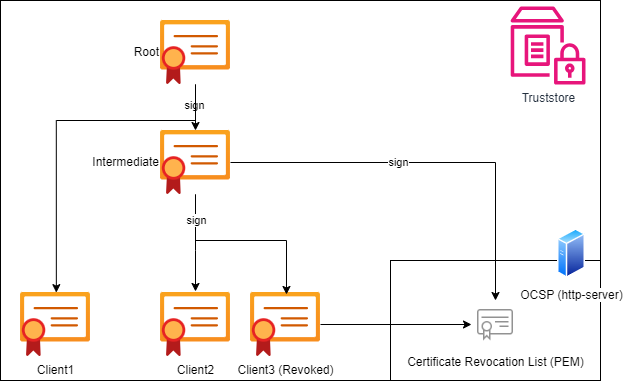

The diagram above was exported from draw.io. Its source (the exported page's mxGraphModel, read from the mxfile embedded in the PNG):
<mxGraphModel dx="1434" dy="772" grid="1" gridSize="10" guides="1" tooltips="1" connect="1" arrows="1" fold="1" page="1" pageScale="1" pageWidth="827" pageHeight="1169" math="0" shadow="0">
  <root>
    <mxCell id="0" />
    <mxCell id="1" parent="0" />
    <mxCell id="jxo4wJfxU3w7m4giDfeh-1" value="" style="rounded=0;whiteSpace=wrap;html=1;fillColor=none;" parent="1" vertex="1">
      <mxGeometry x="590" y="340" width="210" height="120" as="geometry" />
    </mxCell>
    <mxCell id="s567JbOFfg2GrU9ap00z-15" value="" style="rounded=0;whiteSpace=wrap;html=1;fillColor=none;" parent="1" vertex="1">
      <mxGeometry x="200" y="80" width="600" height="380" as="geometry" />
    </mxCell>
    <mxCell id="s567JbOFfg2GrU9ap00z-6" style="edgeStyle=orthogonalEdgeStyle;rounded=0;orthogonalLoop=1;jettySize=auto;html=1;" parent="1" source="s567JbOFfg2GrU9ap00z-1" target="s567JbOFfg2GrU9ap00z-2" edge="1">
      <mxGeometry relative="1" as="geometry" />
    </mxCell>
    <mxCell id="s567JbOFfg2GrU9ap00z-16" value="sign" style="edgeLabel;html=1;align=center;verticalAlign=middle;resizable=0;points=[];" parent="s567JbOFfg2GrU9ap00z-6" vertex="1" connectable="0">
      <mxGeometry x="-0.1087" y="-2" relative="1" as="geometry">
        <mxPoint as="offset" />
      </mxGeometry>
    </mxCell>
    <mxCell id="s567JbOFfg2GrU9ap00z-1" value="Root" style="image;aspect=fixed;html=1;points=[];align=right;fontSize=12;image=img/lib/azure2/app_services/App_Service_Certificates.svg;labelPosition=left;verticalLabelPosition=middle;verticalAlign=middle;" parent="1" vertex="1">
      <mxGeometry x="360" y="100" width="70" height="64" as="geometry" />
    </mxCell>
    <mxCell id="s567JbOFfg2GrU9ap00z-13" style="edgeStyle=orthogonalEdgeStyle;rounded=0;orthogonalLoop=1;jettySize=auto;html=1;" parent="1" source="s567JbOFfg2GrU9ap00z-2" target="s567JbOFfg2GrU9ap00z-10" edge="1">
      <mxGeometry relative="1" as="geometry" />
    </mxCell>
    <mxCell id="s567JbOFfg2GrU9ap00z-14" value="sign" style="edgeLabel;html=1;align=center;verticalAlign=middle;resizable=0;points=[];" parent="s567JbOFfg2GrU9ap00z-13" vertex="1" connectable="0">
      <mxGeometry x="-0.173" y="1" relative="1" as="geometry">
        <mxPoint as="offset" />
      </mxGeometry>
    </mxCell>
    <mxCell id="s567JbOFfg2GrU9ap00z-2" value="Intermediate" style="image;aspect=fixed;html=1;points=[];align=right;fontSize=12;image=img/lib/azure2/app_services/App_Service_Certificates.svg;labelPosition=left;verticalLabelPosition=middle;verticalAlign=middle;" parent="1" vertex="1">
      <mxGeometry x="360" y="210" width="70" height="64" as="geometry" />
    </mxCell>
    <mxCell id="s567JbOFfg2GrU9ap00z-3" value="Client1" style="image;aspect=fixed;html=1;points=[];align=center;fontSize=12;image=img/lib/azure2/app_services/App_Service_Certificates.svg;" parent="1" vertex="1">
      <mxGeometry x="220" y="372" width="70" height="64" as="geometry" />
    </mxCell>
    <mxCell id="s567JbOFfg2GrU9ap00z-4" value="Client2" style="image;aspect=fixed;html=1;points=[];align=center;fontSize=12;image=img/lib/azure2/app_services/App_Service_Certificates.svg;" parent="1" vertex="1">
      <mxGeometry x="360" y="372" width="70" height="64" as="geometry" />
    </mxCell>
    <mxCell id="s567JbOFfg2GrU9ap00z-12" style="edgeStyle=orthogonalEdgeStyle;rounded=0;orthogonalLoop=1;jettySize=auto;html=1;entryX=0;entryY=0.5;entryDx=0;entryDy=0;" parent="1" source="s567JbOFfg2GrU9ap00z-5" target="s567JbOFfg2GrU9ap00z-10" edge="1">
      <mxGeometry relative="1" as="geometry" />
    </mxCell>
    <mxCell id="s567JbOFfg2GrU9ap00z-5" value="Client3 (Revoked)" style="image;aspect=fixed;html=1;points=[];align=center;fontSize=12;image=img/lib/azure2/app_services/App_Service_Certificates.svg;" parent="1" vertex="1">
      <mxGeometry x="450" y="372" width="70" height="64" as="geometry" />
    </mxCell>
    <mxCell id="s567JbOFfg2GrU9ap00z-8" style="edgeStyle=orthogonalEdgeStyle;rounded=0;orthogonalLoop=1;jettySize=auto;html=1;entryX=0.5;entryY=-0.016;entryDx=0;entryDy=0;entryPerimeter=0;" parent="1" source="s567JbOFfg2GrU9ap00z-2" target="s567JbOFfg2GrU9ap00z-4" edge="1">
      <mxGeometry relative="1" as="geometry">
        <Array as="points">
          <mxPoint x="395" y="330" />
          <mxPoint x="395" y="330" />
        </Array>
      </mxGeometry>
    </mxCell>
    <mxCell id="s567JbOFfg2GrU9ap00z-9" style="edgeStyle=orthogonalEdgeStyle;rounded=0;orthogonalLoop=1;jettySize=auto;html=1;entryX=0.514;entryY=0.031;entryDx=0;entryDy=0;entryPerimeter=0;" parent="1" source="s567JbOFfg2GrU9ap00z-2" target="s567JbOFfg2GrU9ap00z-5" edge="1">
      <mxGeometry relative="1" as="geometry">
        <Array as="points">
          <mxPoint x="395" y="320" />
          <mxPoint x="486" y="320" />
        </Array>
      </mxGeometry>
    </mxCell>
    <mxCell id="s567JbOFfg2GrU9ap00z-17" value="sign" style="edgeLabel;html=1;align=center;verticalAlign=middle;resizable=0;points=[];" parent="s567JbOFfg2GrU9ap00z-9" vertex="1" connectable="0">
      <mxGeometry x="-0.7374" relative="1" as="geometry">
        <mxPoint as="offset" />
      </mxGeometry>
    </mxCell>
    <mxCell id="s567JbOFfg2GrU9ap00z-10" value="Certificate Revocation List (PEM)" style="shape=image;html=1;verticalAlign=top;verticalLabelPosition=bottom;labelBackgroundColor=#ffffff;imageAspect=0;aspect=fixed;image=https://cdn1.iconfinder.com/data/icons/hawcons/32/698985-icon-138-certificate-128.png" parent="1" vertex="1">
      <mxGeometry x="671" y="380" width="48" height="48" as="geometry" />
    </mxCell>
    <mxCell id="s567JbOFfg2GrU9ap00z-11" value="Truststore" style="sketch=0;outlineConnect=0;fontColor=#232F3E;gradientColor=none;fillColor=#E7157B;strokeColor=none;dashed=0;verticalLabelPosition=bottom;verticalAlign=top;align=center;html=1;fontSize=12;fontStyle=0;aspect=fixed;pointerEvents=1;shape=mxgraph.aws4.parameter_store;" parent="1" vertex="1">
      <mxGeometry x="710" y="86" width="75" height="78" as="geometry" />
    </mxCell>
    <mxCell id="s567JbOFfg2GrU9ap00z-18" style="edgeStyle=orthogonalEdgeStyle;rounded=0;orthogonalLoop=1;jettySize=auto;html=1;entryX=0.512;entryY=0.002;entryDx=0;entryDy=0;entryPerimeter=0;" parent="1" source="s567JbOFfg2GrU9ap00z-1" target="s567JbOFfg2GrU9ap00z-3" edge="1">
      <mxGeometry relative="1" as="geometry">
        <Array as="points">
          <mxPoint x="395" y="200" />
          <mxPoint x="256" y="200" />
        </Array>
      </mxGeometry>
    </mxCell>
    <mxCell id="jxo4wJfxU3w7m4giDfeh-2" value="OCSP (http-server)" style="image;aspect=fixed;perimeter=ellipsePerimeter;html=1;align=center;shadow=0;dashed=0;spacingTop=3;image=img/lib/active_directory/generic_server.svg;" parent="1" vertex="1">
      <mxGeometry x="757" y="308" width="28.000000000000004" height="50" as="geometry" />
    </mxCell>
  </root>
</mxGraphModel>